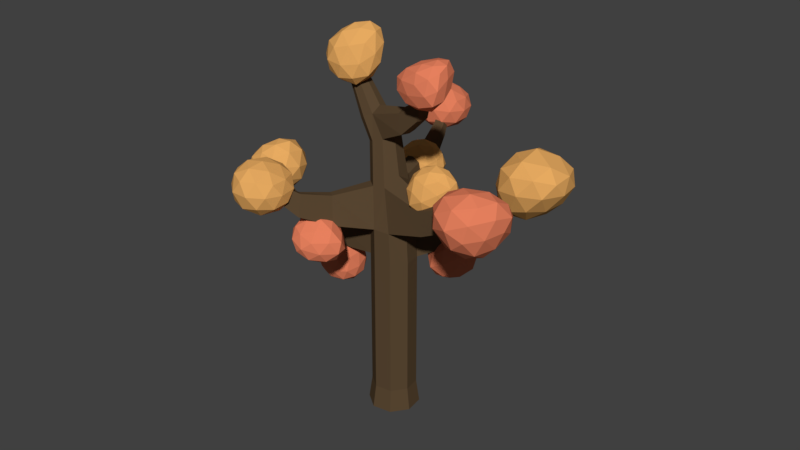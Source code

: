 # Source: Append-TreeFall.blend  (saved by Blender 2.79.0; exported with 4.5.12 LTS)
import bpy
from mathutils import Matrix  # noqa: F401  (used for matrix-valued properties, if any)

bpy.ops.wm.read_factory_settings(use_empty=True)
scene = bpy.context.scene
scene.name = 'Scene'

# ---- collections
col_collection_1 = bpy.data.collections.new('Collection 1'); scene.collection.children.link(col_collection_1)

# ---- materials (node trees are filled in below, after node groups)
mat_bark = bpy.data.materials.new('Bark')
mat_bark.alpha_threshold = 0.0
mat_bark.diffuse_color = (0.1022, 0.0648, 0.0331, 1.0)
mat_bark.roughness = 0.5
mat_leaves2 = bpy.data.materials.new('Leaves2')
mat_leaves2.alpha_threshold = 0.0
mat_leaves2.diffuse_color = (0.1651, 0.4342, 0.07619, 1.0)
mat_leaves2.roughness = 0.5
mat_leaves3 = bpy.data.materials.new('Leaves3')
mat_leaves3.alpha_threshold = 0.0
mat_leaves3.diffuse_color = (0.05127, 0.1329, 0.02315, 1.0)
mat_leaves3.roughness = 0.5
mat_orangeleaves = bpy.data.materials.new('OrangeLeaves')
mat_orangeleaves.alpha_threshold = 0.0
mat_orangeleaves.diffuse_color = (0.7991, 0.4072, 0.1195, 1.0)
mat_orangeleaves.roughness = 0.5
mat_redleaves = bpy.data.materials.new('RedLeaves')
mat_redleaves.alpha_threshold = 0.0
mat_redleaves.diffuse_color = (0.7991, 0.2195, 0.1119, 1.0)
mat_redleaves.roughness = 0.5

# ---- material node trees
mat_bark.use_nodes = True; mat_bark.node_tree.nodes.clear()
_N = mat_bark.node_tree.nodes; _L = mat_bark.node_tree.links
n0 = _N.new('ShaderNodeOutputMaterial'); n0.name = 'Material Output'; n0.location = (300, 300)
n1 = _N.new('ShaderNodeBsdfDiffuse'); n1.name = 'Diffuse BSDF'; n1.location = (10, 300)
n1.inputs[0].default_value = (0.1022, 0.06425, 0.03295, 1.0)
_L.new(n1.outputs[0], n0.inputs[0])
n0.is_active_output = True
mat_leaves2.use_nodes = True; mat_leaves2.node_tree.nodes.clear()
_N = mat_leaves2.node_tree.nodes; _L = mat_leaves2.node_tree.links
n0 = _N.new('ShaderNodeOutputMaterial'); n0.name = 'Material Output'; n0.location = (300, 300)
n1 = _N.new('ShaderNodeBsdfDiffuse'); n1.name = 'Diffuse BSDF'; n1.location = (10, 300)
n1.inputs[0].default_value = (0.1665, 0.4336, 0.07618, 1.0)
_L.new(n1.outputs[0], n0.inputs[0])
n0.is_active_output = True
mat_leaves3.use_nodes = True; mat_leaves3.node_tree.nodes.clear()
_N = mat_leaves3.node_tree.nodes; _L = mat_leaves3.node_tree.links
n0 = _N.new('ShaderNodeOutputMaterial'); n0.name = 'Material Output'; n0.location = (300, 300)
n1 = _N.new('ShaderNodeBsdfDiffuse'); n1.name = 'Diffuse BSDF'; n1.location = (10, 300)
n1.inputs[0].default_value = (0.05057, 0.1317, 0.0232, 1.0)
_L.new(n1.outputs[0], n0.inputs[0])
n0.is_active_output = True
mat_orangeleaves.use_nodes = True; mat_orangeleaves.node_tree.nodes.clear()
_N = mat_orangeleaves.node_tree.nodes; _L = mat_orangeleaves.node_tree.links
n0 = _N.new('ShaderNodeOutputMaterial'); n0.name = 'Material Output'; n0.location = (300, 300)
n1 = _N.new('ShaderNodeBsdfDiffuse'); n1.name = 'Diffuse BSDF'; n1.location = (10, 300)
n1.inputs[0].default_value = (0.8, 0.4057, 0.1197, 1.0)
_L.new(n1.outputs[0], n0.inputs[0])
n0.is_active_output = True
mat_redleaves.use_nodes = True; mat_redleaves.node_tree.nodes.clear()
_N = mat_redleaves.node_tree.nodes; _L = mat_redleaves.node_tree.links
n0 = _N.new('ShaderNodeOutputMaterial'); n0.name = 'Material Output'; n0.location = (300, 300)
n1 = _N.new('ShaderNodeBsdfDiffuse'); n1.name = 'Diffuse BSDF'; n1.location = (10, 300)
n1.inputs[0].default_value = (0.7991, 0.2183, 0.1121, 1.0)
_L.new(n1.outputs[0], n0.inputs[0])
n0.is_active_output = True

# ---- world
world_world = bpy.data.worlds.new('World'); scene.world = world_world
world_world.color = (0.05088, 0.05088, 0.05088)
world_world.use_sun_shadow = False
world_world.sun_shadow_jitter_overblur = 0.0
world_world.cycles.sampling_method = 'MANUAL'

# ---- meshes
me_cylinder_007 = bpy.data.meshes.new('Cylinder.007')
me_cylinder_007.from_pydata([(-9.537e-07, 1.148, -1.0), (0.006194, 1.004, 7.909), (0.8118, 0.8118, -1.0), (0.7191, 0.6953, 7.922), (1.148, -3.725e-08, -1.0), (0.9468, -0.1755, 8.214), (0.8118, -0.8118, -1.0), (0.7319, -0.6915, 8.212), (-9.537e-07, -1.148, -1.0), (0.2279, -0.9007, 8.193), (-0.8118, -0.8118, -1.0), (-0.5863, -0.7431, 7.878), (-1.148, 2.98e-08, -1.0), (-0.8811, -0.00842, 7.873), (-0.8118, 0.8118, -1.0), (-0.6613, 0.7398, 7.889), (2.367, 0.7866, 15.0), (2.5, 0.7493, 14.91), (2.555, 0.598, 14.89), (2.502, 0.4175, 14.95), (2.371, 0.3169, 15.06), (2.236, 0.359, 15.15), (2.178, 0.5155, 15.17), (2.233, 0.6912, 15.1), (0.1083, -0.126, 11.81), (0.2726, 0.3535, 11.72), (1.138, 0.3974, 11.4), (1.313, -0.05004, 11.35), (0.7267, -0.7925, 11.59), (0.3041, -0.6093, 11.75), (0.7071, 0.5544, 11.55), (1.145, -0.5523, 11.42), (-9.537e-07, 1.0, 0.04132), (0.7071, 0.7071, 0.04132), (1.0, -2.98e-08, 0.04132), (0.7071, -0.7071, 0.04132), (-9.537e-07, -1.0, 0.04132), (-0.7071, -0.7071, 0.04132), (-1.0, 2.98e-08, 0.04132), (-0.7071, 0.7071, 0.04132), (-0.1586, 0.5786, 9.765), (1.157, -0.2338, 9.817), (-0.08157, -0.7008, 9.78), (0.3651, 0.7824, 9.713), (0.9349, -0.6852, 9.907), (-0.2764, -0.07185, 10.18), (0.9486, 0.517, 9.671), (0.5113, -0.852, 9.536), (-2.708, 0.01518, 8.53), (-2.523, -0.4987, 8.544), (-2.608, 0.5373, 8.527), (-2.284, 0.4696, 9.532), (-2.221, -0.4244, 9.553), (-2.343, 0.01964, 9.768), (-6.335, -0.1551, 10.38), (-6.242, -0.4709, 10.4), (-6.152, 0.1811, 10.33), (-6.061, 0.1185, 10.97), (-6.144, -0.4282, 11.03), (-6.222, -0.1664, 11.16), (2.245, -3.576, 9.057), (2.386, -3.296, 9.063), (1.972, -3.682, 9.042), (2.523, -3.336, 9.822), (2.389, -3.583, 9.866), (2.149, -3.665, 9.671), (4.214, -6.2, 11.01), (4.279, -6.032, 11.03), (4.073, -6.28, 10.97), (4.383, -6.052, 11.36), (4.322, -6.197, 11.37), (4.19, -6.26, 11.26), (3.091, -4.976, 10.15), (3.273, -4.908, 10.3), (2.951, -4.985, 9.729), (3.38, -4.714, 10.27), (3.268, -4.669, 9.769), (3.152, -4.892, 9.76), (1.344, -1.413, 9.697), (1.5, -1.1, 9.632), (1.348, -1.061, 8.509), (1.197, -1.42, 8.497), (0.833, -1.562, 8.483), (1.034, -1.53, 9.427), (1.304, 2.3, 8.2), (0.7982, 2.511, 8.197), (1.027, 2.372, 9.462), (1.44, 2.203, 9.422), (2.164, 5.098, 10.19), (1.983, 5.156, 10.22), (2.047, 4.939, 10.54), (2.198, 4.9, 10.5), (1.671, 3.718, 8.79), (1.759, 3.498, 9.664), (1.255, 3.874, 8.818), (1.416, 3.618, 9.73), (0.852, 0.06745, 12.96), (1.547, 0.5298, 12.3), (1.223, -0.4743, 12.52), (0.8845, 0.4223, 12.64), (1.678, 0.1762, 12.26), (0.8901, -0.3576, 12.7), (1.221, 0.6261, 12.46), (1.545, -0.2459, 12.34), (-0.7593, 0.2857, 13.15), (-0.979, 0.3305, 12.32), (-0.7325, -0.2747, 13.2), (-0.9378, -0.3649, 12.36), (-1.071, -0.008182, 12.34), (-0.8069, 0.02223, 13.38), (-2.309, 0.2778, 15.03), (-2.471, 0.2897, 14.56), (-2.306, -0.0264, 15.06), (-2.463, -0.07758, 14.59), (-2.541, 0.1029, 14.58), (-2.337, 0.1278, 15.15), (-1.703, 0.179, 13.79), (-1.748, -0.03559, 13.97), (-1.804, -0.342, 13.15), (-1.911, -0.0653, 13.14), (-1.835, 0.2052, 13.12), (-1.682, -0.2676, 13.83), (-9.537e-07, 1.0, 6.41), (0.7071, 0.7071, 6.41), (0.9282, -0.1135, 6.622), (0.6991, -0.6668, 6.626), (0.1465, -0.8957, 6.626), (-0.7029, -0.7083, 6.409), (-0.9984, -0.0004527, 6.41), (-0.7071, 0.7071, 6.41), (2.38, 0.6238, 7.163), (2.27, 1.055, 7.031), (2.273, 1.047, 6.213), (2.389, 0.6253, 6.292), (3.58, 1.037, 6.987), (3.475, 1.449, 6.861), (3.489, 1.408, 5.989), (3.603, 1.002, 6.056), (4.908, 1.594, 7.627), (4.876, 1.886, 7.562), (4.895, 1.84, 6.863), (4.971, 1.571, 6.924), (6.187, 2.181, 9.6), (6.186, 2.256, 9.555), (6.27, 2.248, 9.388), (6.276, 2.176, 9.427), (3.86, -5.732, 9.703), (4.031, -6.799, 10.41), (2.999, -6.265, 10.28), (3.21, -4.987, 10.26), (4.427, -4.638, 10.25), (4.867, -5.822, 10.45), (3.575, -6.808, 11.11), (2.977, -5.65, 11.19), (3.742, -4.505, 11.35), (4.81, -5.019, 11.38), (4.675, -6.475, 11.35), (4.022, -5.786, 11.75), (3.328, -6.048, 9.864), (3.917, -6.368, 9.96), (3.451, -6.681, 10.25), (4.511, -6.416, 10.4), (4.443, -5.795, 9.937), (3.47, -5.285, 9.802), (2.942, -5.595, 10.17), (4.191, -5.118, 9.778), (3.801, -4.677, 10.17), (4.786, -5.155, 10.24), (4.434, -6.789, 10.89), (4.89, -6.2, 10.98), (3.17, -6.663, 10.7), (3.794, -6.972, 10.76), (2.937, -5.233, 10.77), (2.821, -5.981, 10.71), (4.122, -4.366, 10.88), (3.455, -4.665, 10.84), (5.044, -5.419, 10.93), (4.744, -4.662, 10.89), (4.172, -6.813, 11.28), (3.158, -6.319, 11.18), (3.296, -5.05, 11.38), (4.295, -4.513, 11.44), (4.902, -5.82, 11.47), (3.787, -6.432, 11.5), (4.438, -6.224, 11.67), (3.446, -5.746, 11.58), (3.834, -5.0, 11.68), (4.462, -5.312, 11.71), (2.237, 4.81, 8.973), (2.417, 3.719, 9.712), (1.349, 4.266, 9.567), (1.539, 5.606, 9.531), (2.826, 5.881, 9.543), (3.286, 4.723, 9.75), (1.967, 3.671, 10.48), (1.316, 4.928, 10.5), (2.166, 5.947, 10.62), (3.299, 5.409, 10.7), (3.074, 4.121, 10.79), (2.42, 4.73, 11.12), (1.681, 4.48, 9.141), (2.297, 4.149, 9.23), (1.81, 3.82, 9.542), (2.91, 4.137, 9.674), (2.845, 4.745, 9.212), (1.83, 5.276, 9.076), (1.279, 4.953, 9.461), (2.581, 5.439, 9.088), (2.156, 5.9, 9.43), (3.208, 5.379, 9.536), (2.837, 3.783, 10.31), (3.296, 4.383, 10.36), (1.532, 3.851, 10.01), (2.188, 3.519, 10.13), (1.244, 5.357, 10.06), (1.192, 4.598, 10.01), (2.525, 6.109, 10.08), (1.764, 5.947, 10.08), (3.477, 5.115, 10.24), (3.194, 5.792, 10.13), (2.571, 3.741, 10.72), (1.526, 4.219, 10.51), (1.615, 5.537, 10.66), (2.822, 5.824, 10.73), (3.325, 4.731, 10.84), (2.18, 4.071, 10.89), (2.834, 4.33, 11.06), (1.79, 4.808, 10.91), (2.282, 5.443, 11.03), (2.94, 5.127, 11.09), (2.895, 0.3727, 14.39), (1.787, 0.4312, 13.79), (2.508, 1.372, 14.26), (2.978, 0.8939, 15.3), (2.407, -0.1262, 15.44), (1.862, -0.4547, 14.75), (1.289, 1.099, 14.16), (2.021, 1.461, 15.33), (1.912, 0.5116, 16.22), (1.352, -0.3601, 15.98), (0.9229, -0.03449, 14.72), (1.074, 0.6111, 15.59), (2.862, 0.9375, 14.26), (2.421, 0.4232, 14.0), (2.166, 1.005, 13.84), (1.835, -0.1155, 14.17), (2.432, -0.1338, 14.42), (3.131, 0.6484, 14.8), (2.951, 1.237, 14.81), (2.798, 0.02484, 14.84), (2.791, 0.3722, 15.37), (2.201, -0.4439, 15.09), (1.241, 0.1218, 14.08), (1.31, -0.3606, 14.79), (1.866, 1.381, 14.1), (1.447, 0.812, 13.8), (2.606, 1.3, 15.45), (2.328, 1.581, 14.77), (2.159, 0.1585, 15.97), (2.493, 0.7588, 15.85), (1.553, -0.5611, 15.43), (1.863, -0.3762, 15.85), (0.9576, 0.5352, 14.26), (1.613, 1.436, 14.69), (2.004, 1.054, 15.93), (1.569, 0.001592, 16.27), (1.04, -0.2916, 15.48), (1.066, 0.9062, 14.78), (0.8429, 0.2642, 15.16), (1.469, 1.12, 15.48), (1.434, 0.5743, 16.12), (1.089, 0.06807, 15.98), (5.519, 1.648, 10.18), (4.934, 2.283, 9.267), (5.154, 1.051, 9.047), (6.307, 0.9456, 9.461), (6.562, 2.174, 9.789), (5.975, 2.832, 9.75), (5.093, 2.035, 8.209), (6.142, 1.122, 8.111), (7.127, 1.813, 8.567), (6.967, 2.932, 8.97), (5.801, 3.077, 8.653), (6.444, 2.411, 7.949), (5.251, 1.219, 9.748), (5.118, 1.938, 9.833), (4.832, 1.62, 9.175), (5.404, 2.643, 9.615), (5.655, 2.304, 10.12), (5.877, 1.172, 9.998), (5.737, 0.7839, 9.349), (6.037, 1.896, 10.19), (6.466, 1.507, 9.708), (6.304, 2.584, 9.947), (5.249, 2.807, 8.944), (5.948, 3.087, 9.209), (4.977, 1.462, 8.517), (4.838, 2.189, 8.684), (6.331, 0.8345, 8.751), (5.585, 0.9164, 8.526), (6.963, 2.01, 9.168), (6.816, 1.279, 8.952), (6.549, 3.027, 9.417), (6.899, 2.645, 9.425), (5.302, 2.671, 8.347), (5.52, 1.507, 8.004), (6.788, 1.353, 8.24), (7.192, 2.459, 8.753), (6.494, 3.14, 8.783), (5.684, 2.262, 7.93), (6.11, 2.869, 8.22), (6.304, 1.75, 7.821), (6.969, 2.113, 8.142), (6.866, 2.775, 8.393), (-1.512, 0.9124, 15.03), (-1.747, -0.1823, 15.42), (-1.441, 0.02352, 14.39), (-2.079, 0.9276, 14.13), (-2.712, 0.9967, 15.04), (-2.574, 0.5299, 15.73), (-2.061, -0.8944, 14.83), (-2.355, -0.09661, 13.84), (-3.327, 0.6041, 14.28), (-3.33, 0.2837, 15.51), (-2.891, -0.4882, 15.77), (-3.157, -0.405, 14.77), (-1.313, 0.5486, 14.69), (-1.478, 0.4166, 15.26), (-1.414, -0.1626, 14.93), (-2.108, 0.2229, 15.67), (-1.933, 0.7939, 15.45), (-1.666, 1.029, 14.55), (-1.639, 0.5928, 14.14), (-2.024, 1.095, 15.06), (-2.358, 1.05, 14.54), (-2.649, 0.8892, 15.48), (-2.306, -0.4481, 15.7), (-2.848, 0.02462, 15.87), (-1.659, -0.5661, 14.55), (-1.852, -0.6884, 15.2), (-2.246, 0.5074, 13.82), (-1.82, -0.08578, 14.0), (-3.141, 0.8494, 14.66), (-2.735, 0.8042, 14.09), (-3.07, 0.4142, 15.76), (-3.169, 0.7152, 15.32), (-2.434, -0.8804, 15.39), (-2.126, -0.642, 14.23), (-2.898, 0.2989, 13.89), (-3.501, 0.51, 14.91), (-3.271, -0.09018, 15.74), (-2.561, -0.8409, 14.79), (-3.105, -0.5709, 15.37), (-2.776, -0.3616, 14.16), (-3.41, 0.1427, 14.43), (-3.354, -0.0768, 15.23), (-6.296, 1.444, 10.07), (-6.878, -0.05881, 10.34), (-6.414, 0.8609, 11.42), (-4.969, 1.738, 10.86), (-4.973, 1.169, 9.284), (-6.041, 0.1881, 8.998), (-6.415, -0.6026, 11.17), (-5.062, 0.45, 11.6), (-3.869, 0.4371, 10.52), (-4.551, -0.3784, 9.288), (-5.88, -1.008, 9.769), (-4.823, -0.7215, 10.58), (-6.443, 1.328, 10.82), (-6.749, 0.7604, 10.2), (-6.886, 0.3922, 10.98), (-6.557, 0.0652, 9.564), (-6.338, 0.8785, 9.401), (-5.685, 1.832, 10.47), (-5.723, 1.528, 11.25), (-5.699, 1.487, 9.584), (-4.782, 1.643, 10.14), (-5.613, 0.7102, 8.928), (-6.522, -0.6773, 9.99), (-5.924, -0.5269, 9.249), (-6.558, 0.06069, 11.48), (-6.826, -0.458, 10.82), (-4.869, 1.227, 11.38), (-5.794, 0.7196, 11.71), (-4.111, 0.8127, 9.975), (-4.214, 1.209, 10.77), (-5.273, -0.1534, 8.91), (-4.618, 0.339, 9.168), (-6.278, -0.9988, 10.5), (-5.844, -0.1557, 11.57), (-4.247, 0.529, 11.16), (-4.041, -0.03682, 9.853), (-5.142, -0.816, 9.382), (-5.727, -0.8083, 10.95), (-5.38, -1.065, 10.14), (-4.871, -0.2139, 11.22), (-4.116, -0.2097, 10.58), (-4.476, -0.7002, 9.888), (-4.18, -6.293, 9.468), (-4.564, -5.338, 9.455), (-3.985, -4.899, 8.619), (-3.473, -6.454, 8.606), (-3.261, -5.644, 8.012), (-3.401, -6.826, 9.457), (-4.364, -5.757, 10.15), (-4.325, -4.303, 9.463), (-3.079, -4.651, 7.942), (-2.641, -6.189, 7.965), (-3.439, -6.029, 10.65), (-2.883, -6.671, 10.2), (-3.991, -4.057, 10.24), (-4.012, -4.985, 10.61), (-2.844, -3.836, 8.461), (-3.499, -3.615, 9.485), (-1.978, -5.544, 7.837), (-2.248, -4.597, 7.823), (-2.462, -6.754, 9.39), (-2.126, -6.342, 8.451), (-2.222, -5.989, 10.62), (-3.07, -4.241, 10.74), (-2.037, -4.862, 10.62), (-2.482, -3.537, 9.39), (-2.181, -3.897, 10.2), (-1.563, -5.538, 10.05), (-1.69, -6.08, 9.263), (-1.648, -4.74, 8.27), (-1.42, -5.045, 9.176), (-1.702, -4.082, 9.238), (-4.037, -5.797, 8.772), (-2.837, -6.733, 8.691), (-3.81, -6.506, 10.1), (-4.556, -4.844, 10.05), (-3.655, -4.083, 8.697), (-2.55, -5.361, 7.67), (-2.004, -6.384, 10.01), (-2.804, -5.299, 10.97), (-3.054, -3.62, 10.18), (-2.08, -3.987, 8.48), (-1.637, -5.602, 8.448), (-1.588, -4.565, 9.953), (-2.111, -2.933, 7.909), (-1.614, -3.029, 8.102), (-1.664, -3.026, 7.145), (-2.182, -2.912, 7.013), (-3.381, -5.588, 10.19), (-2.884, -5.684, 10.38), (-2.933, -5.681, 9.424), (-3.452, -5.567, 9.292), (-1.374, -1.705, 6.777), (-0.6903, -1.856, 6.952), (-0.6247, -1.86, 8.213), (-1.28, -1.733, 7.96), (3.442, 1.292, 4.967), (2.539, 0.6633, 4.491), (2.445, 1.663, 4.783), (3.077, 1.813, 5.739), (3.716, 0.9249, 6.055), (3.253, 0.2191, 5.278), (1.833, 0.7983, 4.771), (2.011, 1.532, 5.645), (2.678, 1.147, 6.607), (2.872, 0.1564, 6.287), (2.231, -0.08298, 5.18), (1.957, 0.4772, 5.842), (2.976, 1.589, 4.778), (3.009, 1.007, 4.609), (2.476, 1.21, 4.48), (2.902, 0.3768, 4.794), (3.476, 0.7334, 5.051), (3.397, 1.681, 5.327), (2.78, 1.907, 5.234), (3.775, 1.152, 5.475), (3.512, 1.445, 5.958), (3.658, 0.5166, 5.678), (2.346, 0.184, 4.732), (2.708, -0.06591, 5.233), (2.034, 1.291, 4.68), (2.112, 0.6959, 4.505), (2.485, 1.805, 5.768), (2.168, 1.732, 5.179), (3.235, 1.029, 6.524), (2.871, 1.503, 6.252), (3.134, 0.01863, 5.8), (3.36, 0.4572, 6.333), (1.945, 0.2631, 4.871), (1.813, 1.227, 5.15), (2.251, 1.362, 6.191), (2.831, 0.6727, 6.666), (2.506, -0.144, 5.734), (1.78, 0.5905, 5.237), (2.008, 0.06665, 5.495), (1.873, 1.007, 5.766), (2.263, 0.8441, 6.388), (2.365, 0.2556, 6.197), (-1.102, -1.223, 6.453), (-1.917, -1.901, 7.013), (-0.8995, -1.913, 7.257), (-0.2992, -1.792, 6.277), (-0.9132, -1.577, 5.343), (-1.917, -1.753, 5.87), (-1.697, -2.61, 7.221), (-0.6356, -2.72, 6.778), (-0.5045, -2.681, 5.553), (-1.522, -2.568, 5.283), (-2.272, -2.645, 6.343), (-1.481, -3.076, 6.22), (-0.9462, -1.472, 6.958), (-1.538, -1.483, 6.826), (-1.44, -1.837, 7.28), (-2.015, -1.792, 6.479), (-1.557, -1.348, 6.14), (-0.5928, -1.351, 6.367), (-0.4613, -1.789, 6.848), (-0.9771, -1.206, 5.842), (-0.5059, -1.598, 5.737), (-1.451, -1.533, 5.486), (-2.238, -2.279, 6.732), (-2.213, -2.256, 6.066), (-1.294, -2.294, 7.391), (-1.899, -2.268, 7.235), (-0.3174, -2.315, 6.556), (-0.6669, -2.324, 7.131), (-0.6243, -2.189, 5.281), (-0.3455, -2.274, 5.869), (-1.858, -2.142, 5.456), (-1.214, -2.11, 5.123), (-2.12, -2.673, 6.866), (-1.143, -2.719, 7.125), (-0.5235, -2.806, 6.174), (-0.8906, -2.676, 5.233), (-2.059, -2.683, 5.761), (-1.668, -2.919, 6.812), (-2.003, -2.954, 6.284), (-1.05, -3.004, 6.54), (-0.891, -2.996, 5.805), (-1.496, -2.939, 5.651), (1.853, 2.27, 7.482), (2.083, 3.433, 7.666), (1.86, 2.766, 8.441), (1.067, 2.022, 8.049), (0.8179, 2.101, 6.941), (1.425, 3.064, 6.796), (1.677, 3.786, 8.219), (0.9187, 2.987, 8.567), (0.0858, 2.576, 7.759), (0.3577, 3.171, 6.926), (1.287, 4.013, 7.27), (0.6312, 3.696, 7.814), (1.967, 2.441, 8.029), (2.092, 2.843, 7.593), (2.125, 3.112, 8.111), (1.838, 3.306, 7.187), (1.733, 2.605, 7.042), (1.524, 1.967, 7.77), (1.508, 2.272, 8.359), (1.414, 2.024, 7.115), (0.9132, 1.916, 7.468), (1.141, 2.494, 6.71), (1.77, 3.844, 7.425), (1.335, 3.652, 6.957), (1.846, 3.33, 8.453), (1.985, 3.712, 7.977), (0.9175, 2.442, 8.439), (1.422, 2.836, 8.647), (0.2705, 2.277, 7.304), (0.5002, 2.272, 7.918), (0.8754, 3.177, 6.687), (0.4364, 2.612, 6.815), (1.559, 4.047, 7.742), (1.337, 3.434, 8.517), (0.4215, 2.82, 8.238), (0.02065, 2.775, 7.302), (0.7987, 3.746, 6.996), (1.194, 3.869, 8.065), (0.947, 4.007, 7.505), (0.7301, 3.414, 8.265), (0.1901, 3.12, 7.833), (0.3501, 3.483, 7.347), (-2.087, 0.6289, 10.34), (-2.902, -0.04967, 10.9), (-1.885, -0.0614, 11.14), (-1.284, 0.05925, 10.16), (-1.898, 0.2747, 9.226), (-2.902, 0.09894, 9.753), (-2.682, -0.7588, 11.1), (-1.621, -0.868, 10.66), (-1.49, -0.8293, 9.436), (-2.507, -0.7167, 9.166), (-3.257, -0.7932, 10.23), (-2.466, -1.225, 10.1), (-1.931, 0.38, 10.84), (-2.523, 0.3685, 10.71), (-2.425, 0.01407, 11.16), (-3.0, 0.05949, 10.36), (-2.542, 0.5035, 10.02), (-1.578, 0.5006, 10.25), (-1.447, 0.06298, 10.73), (-1.962, 0.6459, 9.725), (-1.491, 0.2533, 9.62), (-2.436, 0.3187, 9.369), (-3.223, -0.4278, 10.61), (-3.198, -0.4049, 9.949), (-2.279, -0.4427, 11.27), (-2.884, -0.4161, 11.12), (-1.303, -0.4637, 10.44), (-1.652, -0.4724, 11.01), (-1.61, -0.3376, 9.164), (-1.331, -0.4228, 9.752), (-2.843, -0.2899, 9.339), (-2.199, -0.2582, 9.006), (-3.105, -0.8212, 10.75), (-2.128, -0.867, 11.01), (-1.509, -0.9549, 10.06), (-1.876, -0.8239, 9.116), (-3.044, -0.8311, 9.644), (-2.653, -1.068, 10.7), (-2.988, -1.102, 10.17), (-2.035, -1.152, 10.42), (-1.876, -1.145, 9.688), (-2.482, -1.088, 9.534), (2.188, -2.014, 9.371), (1.373, -2.693, 9.931), (2.39, -2.705, 10.18), (2.99, -2.584, 9.196), (2.376, -2.368, 8.261), (1.373, -2.544, 8.789), (1.593, -3.402, 10.14), (2.654, -3.511, 9.696), (2.785, -3.472, 8.472), (1.768, -3.36, 8.201), (1.018, -3.436, 9.261), (1.808, -3.868, 9.138), (2.343, -2.263, 9.876), (1.752, -2.275, 9.744), (1.849, -2.629, 10.2), (1.274, -2.584, 9.398), (1.733, -2.14, 9.058), (2.697, -2.143, 9.286), (2.828, -2.58, 9.767), (2.312, -1.997, 8.761), (2.783, -2.39, 8.655), (1.838, -2.324, 8.404), (1.052, -3.071, 9.65), (1.077, -3.048, 8.984), (1.996, -3.086, 10.31), (1.391, -3.059, 10.15), (2.972, -3.107, 9.474), (2.623, -3.116, 10.05), (2.665, -2.981, 8.199), (2.944, -3.066, 8.787), (1.431, -2.933, 8.375), (2.076, -2.901, 8.041), (1.169, -3.464, 9.784), (2.147, -3.51, 10.04), (2.766, -3.598, 9.093), (2.399, -3.467, 8.151), (1.231, -3.474, 8.679), (1.622, -3.711, 9.73), (1.286, -3.745, 9.202), (2.239, -3.795, 9.458), (2.398, -3.788, 8.723), (1.793, -3.731, 8.57)], [], [(122, 123, 3, 1), (124, 133, 132, 123), (124, 125, 7, 5), (125, 126, 9, 7), (449, 448, 443, 442), (127, 128, 13, 11), (99, 23, 22, 96), (128, 129, 15, 13), (129, 122, 1, 15), (0, 14, 12, 10, 8, 6, 4, 2), (17, 18, 19, 20, 21, 22, 23, 16), (100, 18, 17, 97), (101, 21, 20, 98), (102, 16, 23, 99), (97, 17, 16, 102), (103, 19, 18, 100), (96, 22, 21, 101), (98, 20, 19, 103), (47, 28, 31, 44), (45, 24, 29, 42), (44, 31, 27, 41), (46, 26, 30, 43), (43, 30, 25, 40), (42, 29, 28, 47), (41, 27, 26, 46), (40, 25, 24, 45), (14, 0, 32, 39), (12, 14, 39, 38), (10, 12, 38, 37), (8, 10, 37, 36), (6, 8, 36, 35), (4, 6, 35, 34), (2, 4, 34, 33), (0, 2, 33, 32), (11, 49, 52, 42), (5, 41, 46, 3), (11, 42, 47, 9), (1, 43, 40, 15), (43, 86, 87, 46), (81, 60, 61, 80), (13, 48, 49, 11), (79, 63, 64, 78), (51, 57, 56, 50), (52, 58, 59, 53), (40, 51, 50, 15), (42, 52, 53, 45), (15, 50, 48, 13), (45, 53, 51, 40), (56, 57, 59, 54), (54, 59, 58, 55), (48, 54, 55, 49), (53, 59, 57, 51), (49, 55, 58, 52), (50, 56, 54, 48), (72, 71, 68, 74), (73, 70, 71, 72), (80, 61, 63, 79), (83, 65, 62, 82), (82, 62, 60, 81), (78, 64, 65, 83), (66, 70, 69, 67), (68, 71, 70, 66), (76, 67, 69, 75), (77, 66, 67, 76), (75, 69, 70, 73), (74, 68, 66, 77), (62, 74, 77, 60), (63, 75, 73, 64), (60, 77, 76, 61), (61, 76, 75, 63), (64, 73, 72, 65), (65, 72, 74, 62), (44, 78, 83, 47), (9, 82, 81, 7), (47, 83, 82, 9), (5, 80, 79, 41), (41, 79, 78, 44), (7, 81, 80, 5), (93, 91, 88, 92), (1, 85, 86, 43), (3, 84, 85, 1), (46, 87, 84, 3), (88, 91, 90, 89), (92, 88, 89, 94), (95, 90, 91, 93), (94, 89, 90, 95), (85, 94, 95, 86), (86, 95, 93, 87), (84, 92, 94, 85), (87, 93, 92, 84), (28, 98, 103, 31), (101, 106, 109, 96), (31, 103, 100, 27), (26, 97, 102, 30), (30, 102, 99, 25), (29, 101, 98, 28), (27, 100, 97, 26), (99, 104, 105, 25), (119, 114, 113, 118), (117, 115, 110, 116), (25, 105, 108, 24), (24, 108, 107, 29), (96, 109, 104, 99), (29, 107, 106, 101), (114, 115, 112, 113), (111, 110, 115, 114), (116, 110, 111, 120), (121, 112, 115, 117), (120, 111, 114, 119), (118, 113, 112, 121), (107, 118, 121, 106), (105, 120, 119, 108), (106, 121, 117, 109), (104, 116, 120, 105), (109, 117, 116, 104), (108, 119, 118, 107), (39, 32, 122, 129), (38, 39, 129, 128), (37, 38, 128, 127), (36, 37, 127, 126), (35, 36, 126, 125), (34, 35, 125, 124), (33, 34, 124, 123), (32, 33, 123, 122), (133, 137, 136, 132), (123, 132, 131, 3), (5, 130, 133, 124), (3, 131, 130, 5), (136, 140, 139, 135), (132, 136, 135, 131), (130, 134, 137, 133), (131, 135, 134, 130), (138, 142, 145, 141), (134, 138, 141, 137), (135, 139, 138, 134), (137, 141, 140, 136), (144, 145, 142, 143), (139, 143, 142, 138), (141, 145, 144, 140), (140, 144, 143, 139), (146, 159, 158), (147, 159, 161), (146, 158, 163), (146, 163, 165), (146, 165, 162), (147, 161, 168), (148, 160, 170), (149, 164, 172), (150, 166, 174), (151, 167, 176), (147, 168, 171), (148, 170, 173), (149, 172, 175), (150, 174, 177), (151, 176, 169), (152, 178, 183), (153, 179, 185), (154, 180, 186), (155, 181, 187), (156, 182, 184), (184, 187, 157), (184, 182, 187), (182, 155, 187), (187, 186, 157), (187, 181, 186), (181, 154, 186), (186, 185, 157), (186, 180, 185), (180, 153, 185), (185, 183, 157), (185, 179, 183), (179, 152, 183), (183, 184, 157), (183, 178, 184), (178, 156, 184), (169, 182, 156), (169, 176, 182), (176, 155, 182), (177, 181, 155), (177, 174, 181), (174, 154, 181), (175, 180, 154), (175, 172, 180), (172, 153, 180), (173, 179, 153), (173, 170, 179), (170, 152, 179), (171, 178, 152), (171, 168, 178), (168, 156, 178), (176, 177, 155), (176, 167, 177), (167, 150, 177), (174, 175, 154), (174, 166, 175), (166, 149, 175), (172, 173, 153), (172, 164, 173), (164, 148, 173), (170, 171, 152), (170, 160, 171), (160, 147, 171), (168, 169, 156), (168, 161, 169), (161, 151, 169), (162, 167, 151), (162, 165, 167), (165, 150, 167), (165, 166, 150), (165, 163, 166), (163, 149, 166), (163, 164, 149), (163, 158, 164), (158, 148, 164), (161, 162, 151), (161, 159, 162), (159, 146, 162), (158, 160, 148), (158, 159, 160), (159, 147, 160), (188, 201, 200), (189, 201, 203), (188, 200, 205), (188, 205, 207), (188, 207, 204), (189, 203, 210), (190, 202, 212), (191, 206, 214), (192, 208, 216), (193, 209, 218), (189, 210, 213), (190, 212, 215), (191, 214, 217), (192, 216, 219), (193, 218, 211), (194, 220, 225), (195, 221, 227), (196, 222, 228), (197, 223, 229), (198, 224, 226), (226, 229, 199), (226, 224, 229), (224, 197, 229), (229, 228, 199), (229, 223, 228), (223, 196, 228), (228, 227, 199), (228, 222, 227), (222, 195, 227), (227, 225, 199), (227, 221, 225), (221, 194, 225), (225, 226, 199), (225, 220, 226), (220, 198, 226), (211, 224, 198), (211, 218, 224), (218, 197, 224), (219, 223, 197), (219, 216, 223), (216, 196, 223), (217, 222, 196), (217, 214, 222), (214, 195, 222), (215, 221, 195), (215, 212, 221), (212, 194, 221), (213, 220, 194), (213, 210, 220), (210, 198, 220), (218, 219, 197), (218, 209, 219), (209, 192, 219), (216, 217, 196), (216, 208, 217), (208, 191, 217), (214, 215, 195), (214, 206, 215), (206, 190, 215), (212, 213, 194), (212, 202, 213), (202, 189, 213), (210, 211, 198), (210, 203, 211), (203, 193, 211), (204, 209, 193), (204, 207, 209), (207, 192, 209), (207, 208, 192), (207, 205, 208), (205, 191, 208), (205, 206, 191), (205, 200, 206), (200, 190, 206), (203, 204, 193), (203, 201, 204), (201, 188, 204), (200, 202, 190), (200, 201, 202), (201, 189, 202), (230, 243, 242), (231, 243, 245), (230, 242, 247), (230, 247, 249), (230, 249, 246), (231, 245, 252), (232, 244, 254), (233, 248, 256), (234, 250, 258), (235, 251, 260), (231, 252, 255), (232, 254, 257), (233, 256, 259), (234, 258, 261), (235, 260, 253), (236, 262, 267), (237, 263, 269), (238, 264, 270), (239, 265, 271), (240, 266, 268), (268, 271, 241), (268, 266, 271), (266, 239, 271), (271, 270, 241), (271, 265, 270), (265, 238, 270), (270, 269, 241), (270, 264, 269), (264, 237, 269), (269, 267, 241), (269, 263, 267), (263, 236, 267), (267, 268, 241), (267, 262, 268), (262, 240, 268), (253, 266, 240), (253, 260, 266), (260, 239, 266), (261, 265, 239), (261, 258, 265), (258, 238, 265), (259, 264, 238), (259, 256, 264), (256, 237, 264), (257, 263, 237), (257, 254, 263), (254, 236, 263), (255, 262, 236), (255, 252, 262), (252, 240, 262), (260, 261, 239), (260, 251, 261), (251, 234, 261), (258, 259, 238), (258, 250, 259), (250, 233, 259), (256, 257, 237), (256, 248, 257), (248, 232, 257), (254, 255, 236), (254, 244, 255), (244, 231, 255), (252, 253, 240), (252, 245, 253), (245, 235, 253), (246, 251, 235), (246, 249, 251), (249, 234, 251), (249, 250, 234), (249, 247, 250), (247, 233, 250), (247, 248, 233), (247, 242, 248), (242, 232, 248), (245, 246, 235), (245, 243, 246), (243, 230, 246), (242, 244, 232), (242, 243, 244), (243, 231, 244), (272, 285, 284), (273, 285, 287), (272, 284, 289), (272, 289, 291), (272, 291, 288), (273, 287, 294), (274, 286, 296), (275, 290, 298), (276, 292, 300), (277, 293, 302), (273, 294, 297), (274, 296, 299), (275, 298, 301), (276, 300, 303), (277, 302, 295), (278, 304, 309), (279, 305, 311), (280, 306, 312), (281, 307, 313), (282, 308, 310), (310, 313, 283), (310, 308, 313), (308, 281, 313), (313, 312, 283), (313, 307, 312), (307, 280, 312), (312, 311, 283), (312, 306, 311), (306, 279, 311), (311, 309, 283), (311, 305, 309), (305, 278, 309), (309, 310, 283), (309, 304, 310), (304, 282, 310), (295, 308, 282), (295, 302, 308), (302, 281, 308), (303, 307, 281), (303, 300, 307), (300, 280, 307), (301, 306, 280), (301, 298, 306), (298, 279, 306), (299, 305, 279), (299, 296, 305), (296, 278, 305), (297, 304, 278), (297, 294, 304), (294, 282, 304), (302, 303, 281), (302, 293, 303), (293, 276, 303), (300, 301, 280), (300, 292, 301), (292, 275, 301), (298, 299, 279), (298, 290, 299), (290, 274, 299), (296, 297, 278), (296, 286, 297), (286, 273, 297), (294, 295, 282), (294, 287, 295), (287, 277, 295), (288, 293, 277), (288, 291, 293), (291, 276, 293), (291, 292, 276), (291, 289, 292), (289, 275, 292), (289, 290, 275), (289, 284, 290), (284, 274, 290), (287, 288, 277), (287, 285, 288), (285, 272, 288), (284, 286, 274), (284, 285, 286), (285, 273, 286), (314, 327, 326), (315, 327, 329), (314, 326, 331), (314, 331, 333), (314, 333, 330), (315, 329, 336), (316, 328, 338), (317, 332, 340), (318, 334, 342), (319, 335, 344), (315, 336, 339), (316, 338, 341), (317, 340, 343), (318, 342, 345), (319, 344, 337), (320, 346, 351), (321, 347, 353), (322, 348, 354), (323, 349, 355), (324, 350, 352), (352, 355, 325), (352, 350, 355), (350, 323, 355), (355, 354, 325), (355, 349, 354), (349, 322, 354), (354, 353, 325), (354, 348, 353), (348, 321, 353), (353, 351, 325), (353, 347, 351), (347, 320, 351), (351, 352, 325), (351, 346, 352), (346, 324, 352), (337, 350, 324), (337, 344, 350), (344, 323, 350), (345, 349, 323), (345, 342, 349), (342, 322, 349), (343, 348, 322), (343, 340, 348), (340, 321, 348), (341, 347, 321), (341, 338, 347), (338, 320, 347), (339, 346, 320), (339, 336, 346), (336, 324, 346), (344, 345, 323), (344, 335, 345), (335, 318, 345), (342, 343, 322), (342, 334, 343), (334, 317, 343), (340, 341, 321), (340, 332, 341), (332, 316, 341), (338, 339, 320), (338, 328, 339), (328, 315, 339), (336, 337, 324), (336, 329, 337), (329, 319, 337), (330, 335, 319), (330, 333, 335), (333, 318, 335), (333, 334, 318), (333, 331, 334), (331, 317, 334), (331, 332, 317), (331, 326, 332), (326, 316, 332), (329, 330, 319), (329, 327, 330), (327, 314, 330), (326, 328, 316), (326, 327, 328), (327, 315, 328), (356, 369, 368), (357, 369, 371), (356, 368, 373), (356, 373, 375), (356, 375, 372), (357, 371, 378), (358, 370, 380), (359, 374, 382), (360, 376, 384), (361, 377, 386), (357, 378, 381), (358, 380, 383), (359, 382, 385), (360, 384, 387), (361, 386, 379), (362, 388, 393), (363, 389, 395), (364, 390, 396), (365, 391, 397), (366, 392, 394), (394, 397, 367), (394, 392, 397), (392, 365, 397), (397, 396, 367), (397, 391, 396), (391, 364, 396), (396, 395, 367), (396, 390, 395), (390, 363, 395), (395, 393, 367), (395, 389, 393), (389, 362, 393), (393, 394, 367), (393, 388, 394), (388, 366, 394), (379, 392, 366), (379, 386, 392), (386, 365, 392), (387, 391, 365), (387, 384, 391), (384, 364, 391), (385, 390, 364), (385, 382, 390), (382, 363, 390), (383, 389, 363), (383, 380, 389), (380, 362, 389), (381, 388, 362), (381, 378, 388), (378, 366, 388), (386, 387, 365), (386, 377, 387), (377, 360, 387), (384, 385, 364), (384, 376, 385), (376, 359, 385), (382, 383, 363), (382, 374, 383), (374, 358, 383), (380, 381, 362), (380, 370, 381), (370, 357, 381), (378, 379, 366), (378, 371, 379), (371, 361, 379), (372, 377, 361), (372, 375, 377), (375, 360, 377), (375, 376, 360), (375, 373, 376), (373, 359, 376), (373, 374, 359), (373, 368, 374), (368, 358, 374), (371, 372, 361), (371, 369, 372), (369, 356, 372), (368, 370, 358), (368, 369, 370), (369, 357, 370), (427, 426, 425), (427, 437, 421), (426, 438, 425), (427, 425, 437), (426, 439, 423), (422, 427, 421), (420, 419, 435), (417, 424, 416), (421, 437, 412), (418, 435, 408), (422, 421, 436), (420, 435, 418), (417, 416, 429), (413, 421, 412), (409, 418, 408), (414, 407, 433), (410, 413, 405), (409, 430, 403), (402, 401, 428), (399, 405, 400), (398, 399, 428), (439, 426, 427), (406, 433, 402), (401, 398, 428), (438, 426, 424), (416, 409, 403), (401, 403, 398), (439, 427, 422), (410, 405, 431), (403, 430, 398), (439, 422, 420), (415, 433, 406), (398, 404, 399), (439, 420, 423), (404, 431, 399), (405, 432, 400), (435, 419, 411), (400, 406, 402), (402, 407, 401), (438, 424, 417), (416, 403, 429), (408, 404, 430), (437, 425, 415), (411, 431, 404), (413, 432, 405), (436, 421, 413), (412, 415, 406), (414, 417, 407), (434, 418, 409), (399, 400, 428), (407, 429, 401), (438, 417, 414), (419, 436, 410), (408, 411, 404), (437, 415, 412), (415, 425, 414), (412, 406, 432), (436, 413, 410), (423, 418, 434), (417, 429, 407), (432, 406, 400), (422, 436, 419), (400, 402, 428), (433, 407, 402), (409, 408, 430), (411, 410, 431), (434, 409, 416), (413, 412, 432), (415, 414, 433), (435, 411, 408), (425, 438, 414), (424, 434, 416), (429, 403, 401), (423, 420, 418), (411, 419, 410), (431, 405, 399), (424, 426, 423), (420, 422, 419), (430, 404, 398), (424, 423, 434), (442, 443, 447, 446), (451, 450, 441, 440), (448, 451, 440, 443), (450, 449, 442, 441), (446, 447, 444, 445), (441, 442, 446, 445), (443, 440, 444, 447), (440, 441, 445, 444), (9, 126, 449, 450), (127, 11, 451, 448), (11, 9, 450, 451), (126, 127, 448, 449), (452, 465, 464), (453, 465, 467), (452, 464, 469), (452, 469, 471), (452, 471, 468), (453, 467, 474), (454, 466, 476), (455, 470, 478), (456, 472, 480), (457, 473, 482), (453, 474, 477), (454, 476, 479), (455, 478, 481), (456, 480, 483), (457, 482, 475), (458, 484, 489), (459, 485, 491), (460, 486, 492), (461, 487, 493), (462, 488, 490), (490, 493, 463), (490, 488, 493), (488, 461, 493), (493, 492, 463), (493, 487, 492), (487, 460, 492), (492, 491, 463), (492, 486, 491), (486, 459, 491), (491, 489, 463), (491, 485, 489), (485, 458, 489), (489, 490, 463), (489, 484, 490), (484, 462, 490), (475, 488, 462), (475, 482, 488), (482, 461, 488), (483, 487, 461), (483, 480, 487), (480, 460, 487), (481, 486, 460), (481, 478, 486), (478, 459, 486), (479, 485, 459), (479, 476, 485), (476, 458, 485), (477, 484, 458), (477, 474, 484), (474, 462, 484), (482, 483, 461), (482, 473, 483), (473, 456, 483), (480, 481, 460), (480, 472, 481), (472, 455, 481), (478, 479, 459), (478, 470, 479), (470, 454, 479), (476, 477, 458), (476, 466, 477), (466, 453, 477), (474, 475, 462), (474, 467, 475), (467, 457, 475), (468, 473, 457), (468, 471, 473), (471, 456, 473), (471, 472, 456), (471, 469, 472), (469, 455, 472), (469, 470, 455), (469, 464, 470), (464, 454, 470), (467, 468, 457), (467, 465, 468), (465, 452, 468), (464, 466, 454), (464, 465, 466), (465, 453, 466), (494, 507, 506), (495, 507, 509), (494, 506, 511), (494, 511, 513), (494, 513, 510), (495, 509, 516), (496, 508, 518), (497, 512, 520), (498, 514, 522), (499, 515, 524), (495, 516, 519), (496, 518, 521), (497, 520, 523), (498, 522, 525), (499, 524, 517), (500, 526, 531), (501, 527, 533), (502, 528, 534), (503, 529, 535), (504, 530, 532), (532, 535, 505), (532, 530, 535), (530, 503, 535), (535, 534, 505), (535, 529, 534), (529, 502, 534), (534, 533, 505), (534, 528, 533), (528, 501, 533), (533, 531, 505), (533, 527, 531), (527, 500, 531), (531, 532, 505), (531, 526, 532), (526, 504, 532), (517, 530, 504), (517, 524, 530), (524, 503, 530), (525, 529, 503), (525, 522, 529), (522, 502, 529), (523, 528, 502), (523, 520, 528), (520, 501, 528), (521, 527, 501), (521, 518, 527), (518, 500, 527), (519, 526, 500), (519, 516, 526), (516, 504, 526), (524, 525, 503), (524, 515, 525), (515, 498, 525), (522, 523, 502), (522, 514, 523), (514, 497, 523), (520, 521, 501), (520, 512, 521), (512, 496, 521), (518, 519, 500), (518, 508, 519), (508, 495, 519), (516, 517, 504), (516, 509, 517), (509, 499, 517), (510, 515, 499), (510, 513, 515), (513, 498, 515), (513, 514, 498), (513, 511, 514), (511, 497, 514), (511, 512, 497), (511, 506, 512), (506, 496, 512), (509, 510, 499), (509, 507, 510), (507, 494, 510), (506, 508, 496), (506, 507, 508), (507, 495, 508), (536, 549, 548), (537, 549, 551), (536, 548, 553), (536, 553, 555), (536, 555, 552), (537, 551, 558), (538, 550, 560), (539, 554, 562), (540, 556, 564), (541, 557, 566), (537, 558, 561), (538, 560, 563), (539, 562, 565), (540, 564, 567), (541, 566, 559), (542, 568, 573), (543, 569, 575), (544, 570, 576), (545, 571, 577), (546, 572, 574), (574, 577, 547), (574, 572, 577), (572, 545, 577), (577, 576, 547), (577, 571, 576), (571, 544, 576), (576, 575, 547), (576, 570, 575), (570, 543, 575), (575, 573, 547), (575, 569, 573), (569, 542, 573), (573, 574, 547), (573, 568, 574), (568, 546, 574), (559, 572, 546), (559, 566, 572), (566, 545, 572), (567, 571, 545), (567, 564, 571), (564, 544, 571), (565, 570, 544), (565, 562, 570), (562, 543, 570), (563, 569, 543), (563, 560, 569), (560, 542, 569), (561, 568, 542), (561, 558, 568), (558, 546, 568), (566, 567, 545), (566, 557, 567), (557, 540, 567), (564, 565, 544), (564, 556, 565), (556, 539, 565), (562, 563, 543), (562, 554, 563), (554, 538, 563), (560, 561, 542), (560, 550, 561), (550, 537, 561), (558, 559, 546), (558, 551, 559), (551, 541, 559), (552, 557, 541), (552, 555, 557), (555, 540, 557), (555, 556, 540), (555, 553, 556), (553, 539, 556), (553, 554, 539), (553, 548, 554), (548, 538, 554), (551, 552, 541), (551, 549, 552), (549, 536, 552), (548, 550, 538), (548, 549, 550), (549, 537, 550), (578, 591, 590), (579, 591, 593), (578, 590, 595), (578, 595, 597), (578, 597, 594), (579, 593, 600), (580, 592, 602), (581, 596, 604), (582, 598, 606), (583, 599, 608), (579, 600, 603), (580, 602, 605), (581, 604, 607), (582, 606, 609), (583, 608, 601), (584, 610, 615), (585, 611, 617), (586, 612, 618), (587, 613, 619), (588, 614, 616), (616, 619, 589), (616, 614, 619), (614, 587, 619), (619, 618, 589), (619, 613, 618), (613, 586, 618), (618, 617, 589), (618, 612, 617), (612, 585, 617), (617, 615, 589), (617, 611, 615), (611, 584, 615), (615, 616, 589), (615, 610, 616), (610, 588, 616), (601, 614, 588), (601, 608, 614), (608, 587, 614), (609, 613, 587), (609, 606, 613), (606, 586, 613), (607, 612, 586), (607, 604, 612), (604, 585, 612), (605, 611, 585), (605, 602, 611), (602, 584, 611), (603, 610, 584), (603, 600, 610), (600, 588, 610), (608, 609, 587), (608, 599, 609), (599, 582, 609), (606, 607, 586), (606, 598, 607), (598, 581, 607), (604, 605, 585), (604, 596, 605), (596, 580, 605), (602, 603, 584), (602, 592, 603), (592, 579, 603), (600, 601, 588), (600, 593, 601), (593, 583, 601), (594, 599, 583), (594, 597, 599), (597, 582, 599), (597, 598, 582), (597, 595, 598), (595, 581, 598), (595, 596, 581), (595, 590, 596), (590, 580, 596), (593, 594, 583), (593, 591, 594), (591, 578, 594), (590, 592, 580), (590, 591, 592), (591, 579, 592), (620, 633, 632), (621, 633, 635), (620, 632, 637), (620, 637, 639), (620, 639, 636), (621, 635, 642), (622, 634, 644), (623, 638, 646), (624, 640, 648), (625, 641, 650), (621, 642, 645), (622, 644, 647), (623, 646, 649), (624, 648, 651), (625, 650, 643), (626, 652, 657), (627, 653, 659), (628, 654, 660), (629, 655, 661), (630, 656, 658), (658, 661, 631), (658, 656, 661), (656, 629, 661), (661, 660, 631), (661, 655, 660), (655, 628, 660), (660, 659, 631), (660, 654, 659), (654, 627, 659), (659, 657, 631), (659, 653, 657), (653, 626, 657), (657, 658, 631), (657, 652, 658), (652, 630, 658), (643, 656, 630), (643, 650, 656), (650, 629, 656), (651, 655, 629), (651, 648, 655), (648, 628, 655), (649, 654, 628), (649, 646, 654), (646, 627, 654), (647, 653, 627), (647, 644, 653), (644, 626, 653), (645, 652, 626), (645, 642, 652), (642, 630, 652), (650, 651, 629), (650, 641, 651), (641, 624, 651), (648, 649, 628), (648, 640, 649), (640, 623, 649), (646, 647, 627), (646, 638, 647), (638, 622, 647), (644, 645, 626), (644, 634, 645), (634, 621, 645), (642, 643, 630), (642, 635, 643), (635, 625, 643), (636, 641, 625), (636, 639, 641), (639, 624, 641), (639, 640, 624), (639, 637, 640), (637, 623, 640), (637, 638, 623), (637, 632, 638), (632, 622, 638), (635, 636, 625), (635, 633, 636), (633, 620, 636), (632, 634, 622), (632, 633, 634), (633, 621, 634)])
me_cylinder_007.polygons.foreach_set('material_index', [0, 0, 0, 0, 0, 0, 0, 0, 0, 0, 0, 0, 0, 0, 0, 0, 0, 0, 0, 0, 0, 0, 0, 0, 0, 0, 0, 0, 0, 0, 0, 0, 0, 0, 0, 0, 0, 0, 0, 0, 0, 0, 0, 0, 0, 0, 0, 0, 0, 0, 0, 0, 0, 0, 0, 0, 0, 0, 0, 0, 0, 0, 0, 0, 0, 0, 0, 0, 0, 0, 0, 0, 0, 0, 0, 0, 0, 0, 0, 0, 0, 0, 0, 0, 0, 0, 0, 0, 0, 0, 0, 0, 0, 0, 0, 0, 0, 0, 0, 0, 0, 0, 0, 0, 0, 0, 0, 0, 0, 0, 0, 0, 0, 0, 0, 0, 0, 0, 0, 0, 0, 0, 0, 0, 0, 0, 0, 0, 0, 0, 0, 0, 0, 0, 0, 0, 0, 0, 0, 0, 4, 4, 4, 4, 4, 4, 4, 4, 4, 4, 4, 4, 4, 4, 4, 4, 4, 4, 4, 4, 4, 4, 4, 4, 4, 4, 4, 4, 4, 4, 4, 4, 4, 4, 4, 4, 4, 4, 4, 4, 4, 4, 4, 4, 4, 4, 4, 4, 4, 4, 4, 4, 4, 4, 4, 4, 4, 4, 4, 4, 4, 4, 4, 4, 4, 4, 4, 4, 4, 4, 4, 4, 4, 4, 4, 4, 4, 4, 4, 4, 3, 3, 3, 3, 3, 3, 3, 3, 3, 3, 3, 3, 3, 3, 3, 3, 3, 3, 3, 3, 3, 3, 3, 3, 3, 3, 3, 3, 3, 3, 3, 3, 3, 3, 3, 3, 3, 3, 3, 3, 3, 3, 3, 3, 3, 3, 3, 3, 3, 3, 3, 3, 3, 3, 3, 3, 3, 3, 3, 3, 3, 3, 3, 3, 3, 3, 3, 3, 3, 3, 3, 3, 3, 3, 3, 3, 3, 3, 3, 3, 3, 3, 3, 3, 3, 3, 3, 3, 3, 3, 3, 3, 3, 3, 3, 3, 3, 3, 3, 3, 3, 3, 3, 3, 3, 3, 3, 3, 3, 3, 3, 3, 3, 3, 3, 3, 3, 3, 3, 3, 3, 3, 3, 3, 3, 3, 3, 3, 3, 3, 3, 3, 3, 3, 3, 3, 3, 3, 3, 3, 3, 3, 3, 3, 3, 3, 3, 3, 3, 3, 3, 3, 3, 3, 3, 3, 3, 3, 3, 3, 3, 3, 3, 3, 3, 3, 3, 3, 3, 3, 3, 3, 3, 3, 3, 3, 3, 3, 3, 3, 3, 3, 3, 3, 3, 3, 3, 3, 3, 3, 3, 3, 3, 3, 3, 3, 3, 3, 3, 3, 3, 3, 3, 3, 3, 3, 3, 3, 3, 3, 3, 3, 3, 3, 3, 3, 3, 3, 3, 3, 3, 3, 3, 3, 3, 3, 3, 3, 3, 3, 3, 3, 3, 3, 3, 3, 3, 3, 3, 3, 4, 4, 4, 4, 4, 4, 4, 4, 4, 4, 4, 4, 4, 4, 4, 4, 4, 4, 4, 4, 4, 4, 4, 4, 4, 4, 4, 4, 4, 4, 4, 4, 4, 4, 4, 4, 4, 4, 4, 4, 4, 4, 4, 4, 4, 4, 4, 4, 4, 4, 4, 4, 4, 4, 4, 4, 4, 4, 4, 4, 4, 4, 4, 4, 4, 4, 4, 4, 4, 4, 4, 4, 4, 4, 4, 4, 4, 4, 4, 4, 4, 4, 4, 4, 4, 4, 4, 4, 4, 4, 4, 4, 4, 4, 4, 4, 4, 4, 4, 4, 4, 4, 4, 4, 4, 4, 4, 4, 4, 4, 4, 4, 4, 4, 4, 4, 4, 4, 4, 4, 4, 4, 4, 4, 4, 4, 4, 4, 4, 4, 4, 4, 4, 4, 4, 4, 4, 4, 4, 4, 4, 4, 4, 4, 4, 4, 4, 4, 4, 4, 4, 4, 4, 4, 4, 4, 4, 4, 4, 4, 3, 3, 3, 3, 3, 3, 3, 3, 3, 3, 3, 3, 3, 3, 3, 3, 3, 3, 3, 3, 3, 3, 3, 3, 3, 3, 3, 3, 3, 3, 3, 3, 3, 3, 3, 3, 3, 3, 3, 3, 3, 3, 3, 3, 3, 3, 3, 3, 3, 3, 3, 3, 3, 3, 3, 3, 3, 3, 3, 3, 3, 3, 3, 3, 3, 3, 3, 3, 3, 3, 3, 3, 3, 3, 3, 3, 3, 3, 3, 3, 0, 0, 0, 0, 0, 0, 0, 0, 0, 0, 0, 0, 4, 4, 4, 4, 4, 4, 4, 4, 4, 4, 4, 4, 4, 4, 4, 4, 4, 4, 4, 4, 4, 4, 4, 4, 4, 4, 4, 4, 4, 4, 4, 4, 4, 4, 4, 4, 4, 4, 4, 4, 4, 4, 4, 4, 4, 4, 4, 4, 4, 4, 4, 4, 4, 4, 4, 4, 4, 4, 4, 4, 4, 4, 4, 4, 4, 4, 4, 4, 4, 4, 4, 4, 4, 4, 4, 4, 4, 4, 4, 4, 4, 4, 4, 4, 4, 4, 4, 4, 4, 4, 4, 4, 4, 4, 4, 4, 4, 4, 4, 4, 4, 4, 4, 4, 4, 4, 4, 4, 4, 4, 4, 4, 4, 4, 4, 4, 4, 4, 4, 4, 4, 4, 4, 4, 4, 4, 4, 4, 4, 4, 4, 4, 4, 4, 4, 4, 4, 4, 4, 4, 4, 4, 4, 4, 4, 4, 4, 4, 4, 4, 4, 4, 4, 4, 4, 4, 4, 4, 4, 4, 4, 4, 4, 4, 4, 4, 4, 4, 4, 4, 4, 4, 4, 4, 4, 4, 4, 4, 4, 4, 4, 4, 4, 4, 4, 4, 4, 4, 4, 4, 4, 4, 4, 4, 4, 4, 4, 4, 4, 4, 4, 4, 4, 4, 4, 4, 4, 4, 4, 4, 4, 4, 4, 4, 4, 4, 4, 4, 4, 4, 4, 4, 4, 4, 4, 4, 4, 4, 4, 4, 4, 4, 4, 4, 4, 4, 4, 4, 4, 4, 3, 3, 3, 3, 3, 3, 3, 3, 3, 3, 3, 3, 3, 3, 3, 3, 3, 3, 3, 3, 3, 3, 3, 3, 3, 3, 3, 3, 3, 3, 3, 3, 3, 3, 3, 3, 3, 3, 3, 3, 3, 3, 3, 3, 3, 3, 3, 3, 3, 3, 3, 3, 3, 3, 3, 3, 3, 3, 3, 3, 3, 3, 3, 3, 3, 3, 3, 3, 3, 3, 3, 3, 3, 3, 3, 3, 3, 3, 3, 3, 3, 3, 3, 3, 3, 3, 3, 3, 3, 3, 3, 3, 3, 3, 3, 3, 3, 3, 3, 3, 3, 3, 3, 3, 3, 3, 3, 3, 3, 3, 3, 3, 3, 3, 3, 3, 3, 3, 3, 3, 3, 3, 3, 3, 3, 3, 3, 3, 3, 3, 3, 3, 3, 3, 3, 3, 3, 3, 3, 3, 3, 3, 3, 3, 3, 3, 3, 3, 3, 3, 3, 3, 3, 3, 3, 3, 3, 3, 3, 3])
me_cylinder_007.materials.append(mat_bark)
me_cylinder_007.materials.append(mat_leaves2)
me_cylinder_007.materials.append(mat_leaves3)
me_cylinder_007.materials.append(mat_orangeleaves)
me_cylinder_007.materials.append(mat_redleaves)
me_cylinder_007.use_remesh_preserve_volume = False
me_cylinder_007.use_remesh_preserve_attributes = False
me_cylinder_007.use_mirror_vertex_groups = False
me_cylinder_007.update()

# ---- objects
ob_cylinder_005 = bpy.data.objects.new('Cylinder.005', me_cylinder_007)

# ---- transforms, parenting, visibility, modifiers, constraints
ob_cylinder_005.location = (0.0851, 0.06924, 0.7925)
ob_cylinder_005.rotation_euler = (0.0, -0.0, 2.892)
ob_cylinder_005.scale = (0.8152, 0.8152, 0.8152)
ob_cylinder_005.lineart.crease_threshold = 0.0

# ---- collection membership
col_collection_1.objects.link(ob_cylinder_005)

# ---- scene / render settings (as saved in the file)
scene.frame_start = 1; scene.frame_end = 250; scene.frame_set(1)
scene.render.engine = 'CYCLES'
scene.render.resolution_percentage = 50
scene.render.dither_intensity = 0.0
scene.cycles.use_denoising = False
scene.cycles.samples = 128
scene.cycles.sampling_pattern = 'TABULATED_SOBOL'
scene.cycles.use_adaptive_sampling = False
scene.cycles.use_light_tree = False
scene.cycles.blur_glossy = 0.0
scene.cycles.sample_clamp_indirect = 0.0
scene.view_settings.view_transform = 'Standard'
bpy.context.view_layer.update()

# ---- added for rendering (the .blend has no active camera and no usable light): camera, sun
cam_auto = bpy.data.cameras.new('AutoCamera')
cam_auto.lens = 50.0
cam_auto.sensor_width = 36.0
cam_auto.clip_end = 1000.0
ob_auto_camera = bpy.data.objects.new('AutoCamera', cam_auto)
scene.collection.objects.link(ob_auto_camera)
ob_auto_camera.location = (21.9613, -25.8511, 24.5429)
ob_auto_camera.rotation_euler = (1.09748, -7.21219e-08, 0.694738)
scene.camera = ob_auto_camera
light_auto_sun = bpy.data.lights.new('AutoSun', 'SUN')
light_auto_sun.energy = 3.0
light_auto_sun.angle = 0.0523599
ob_auto_sun = bpy.data.objects.new('AutoSun', light_auto_sun)
scene.collection.objects.link(ob_auto_sun)
ob_auto_sun.rotation_euler = (0.872665, 0.174533, 0.523599)
bpy.context.view_layer.update()
